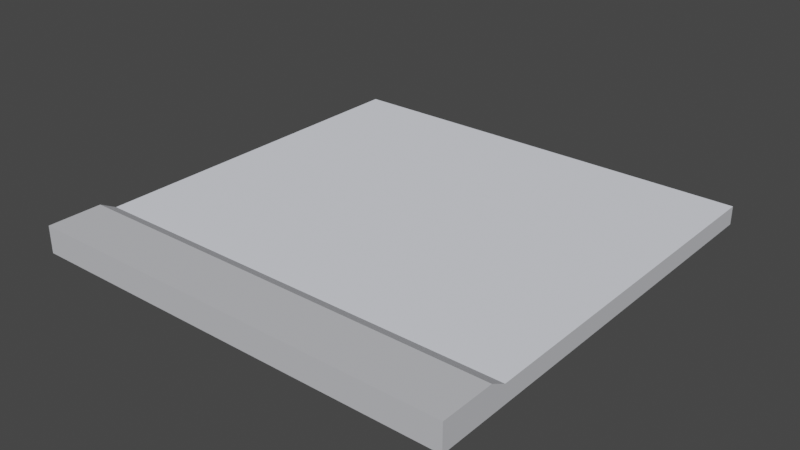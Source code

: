 # Source: terrain_1_side_no_corner.blend  (saved by Blender 3.4.6; exported with 4.5.12 LTS)
import bpy
from mathutils import Matrix  # noqa: F401  (used for matrix-valued properties, if any)

bpy.ops.wm.read_factory_settings(use_empty=True)
scene = bpy.context.scene
scene.name = 'Scene'

# ---- collections
col_collection = bpy.data.collections.new('Collection'); scene.collection.children.link(col_collection)

# ---- materials (node trees are filled in below, after node groups)
mat_metal_002 = bpy.data.materials.new('metal.002')
mat_metal_002.use_transparent_shadow = False
mat_metal_002.diffuse_color = (0.5608, 0.5686, 0.6, 1.0)
mat_metal_002.roughness = 1.0
mat_metallight_002 = bpy.data.materials.new('metalLight.002')
mat_metallight_002.use_transparent_shadow = False
mat_metallight_002.diffuse_color = (0.8235, 0.8471, 0.9216, 1.0)
mat_metallight_002.roughness = 1.0

# ---- material node trees
mat_metal_002.use_nodes = True; mat_metal_002.node_tree.nodes.clear()
_N = mat_metal_002.node_tree.nodes; _L = mat_metal_002.node_tree.links
n0 = _N.new('ShaderNodeBsdfPrincipled'); n0.name = 'Principled BSDF'; n0.location = (0, 300)
n0.distribution = 'GGX'
n0.subsurface_method = 'RANDOM_WALK_SKIN'
n0.inputs[0].default_value = (0.5608, 0.5686, 0.6, 1.0)
n0.inputs[2].default_value = 1.0
n0.inputs[3].default_value = 1.45
n0.inputs[13].default_value = 0.0
n0.inputs[27].default_value = (0.0, 0.0, 0.0, 1.0)
n0.inputs[28].default_value = 1.0
n1 = _N.new('ShaderNodeOutputMaterial'); n1.name = 'Material Output'; n1.location = (280, 300)
_L.new(n0.outputs[0], n1.inputs[0])
n1.is_active_output = True
mat_metallight_002.use_nodes = True; mat_metallight_002.node_tree.nodes.clear()
_N = mat_metallight_002.node_tree.nodes; _L = mat_metallight_002.node_tree.links
n0 = _N.new('ShaderNodeBsdfPrincipled'); n0.name = 'Principled BSDF'; n0.location = (0, 300)
n0.distribution = 'GGX'
n0.subsurface_method = 'RANDOM_WALK_SKIN'
n0.inputs[0].default_value = (0.8235, 0.8471, 0.9216, 1.0)
n0.inputs[2].default_value = 1.0
n0.inputs[3].default_value = 1.45
n0.inputs[13].default_value = 0.0
n0.inputs[27].default_value = (0.0, 0.0, 0.0, 1.0)
n0.inputs[28].default_value = 1.0
n1 = _N.new('ShaderNodeOutputMaterial'); n1.name = 'Material Output'; n1.location = (280, 300)
_L.new(n0.outputs[0], n1.inputs[0])
n1.is_active_output = True

# ---- world
world_world = bpy.data.worlds.new('World'); scene.world = world_world
world_world.use_nodes = True; world_world.node_tree.nodes.clear()
_N = world_world.node_tree.nodes; _L = world_world.node_tree.links
n0 = _N.new('ShaderNodeOutputWorld'); n0.name = 'World Output'; n0.location = (300, 300)
n1 = _N.new('ShaderNodeBackground'); n1.name = 'Background'; n1.location = (10, 300)
n1.inputs[0].default_value = (0.05088, 0.05088, 0.05088, 1.0)
_L.new(n1.outputs[0], n0.inputs[0])
n0.is_active_output = True
world_world.color = (0.05088, 0.05088, 0.05088)
world_world.use_sun_shadow = False
world_world.sun_shadow_jitter_overblur = 0.0

# ---- meshes
me_object_037 = bpy.data.meshes.new('object_037')
me_object_037.from_pydata([(0.5, -0.5, -0.0425), (0.5, 0.5, -0.0425), (-0.5, -0.5, -0.0425), (-0.5, 0.5, -0.0425), (0.5, -0.5, 0.02), (-0.5, -0.5, 0.02), (-0.5, -0.3372, -2.28e-06), (-0.5, -0.3747, 0.02), (0.5, 0.5, -2.142e-06), (-0.5, 0.5, -2.142e-06), (0.5, -0.3747, 0.02), (0.5, -0.3372, -2.28e-06)], [], [(2, 1, 0), (1, 2, 3), (4, 2, 0), (2, 4, 5), (3, 2, 6, 9), (6, 2, 7), (7, 2, 5), (8, 1, 9), (3, 9, 1), (1, 8, 11, 10, 4, 0), (11, 7, 10), (7, 11, 6), (4, 10, 5), (5, 10, 7), (9, 11, 8), (11, 9, 6)])
me_object_037.polygons.foreach_set('material_index', [0, 0, 0, 0, 0, 0, 0, 0, 0, 0, 0, 0, 0, 0, 1, 1])
_uv = me_object_037.uv_layers.new(name='UVMap')
_uv.uv.foreach_set('vector', [-39.37, 39.37, 0.0, 0.0, 0.0, 39.37, 0.0, 0.0, -39.37, 39.37, -39.37, 0.0, 4.251e-14, 2.461, -39.37, 1.276e-12, 4.251e-14, 1.276e-12, -39.37, 1.276e-12, 4.251e-14, 2.461, -39.37, 2.461, 39.37, -1.12e-23, 39.37, -4.609e-13, 39.37, 32.96, 32.96, 1.673, 32.96, 1.673, 39.37, -4.609e-13, 34.44, 2.461, 34.44, 2.461, 39.37, -4.609e-13, 39.37, 2.461, 6.408, 1.673, 0.0, 0.0, 32.96, 1.673, 39.37, -1.12e-23, 32.96, 1.673, 0.0, 0.0, 0.0, 0.0, 6.408, 1.673, 6.408, 32.96, 6.408, 31.54, -3.751e-14, 39.37, 4.251e-14, 1.276e-12, 6.408, 29.87, 39.37, 31.54, 6.408, 31.54, 39.37, 31.54, 6.408, 29.87, 39.37, 29.87, -3.751e-14, 39.37, 6.408, 34.44, 39.37, 39.37, 39.37, 39.37, 6.408, 34.44, 39.37, 34.44, 32.96, -7.546e-12, 6.408, 32.96, 6.408, -1.35e-12, 6.408, 32.96, 32.96, -7.546e-12, 39.37, 32.96])
me_object_037.materials.append(mat_metal_002)
me_object_037.materials.append(mat_metallight_002)
me_object_037.update()
me_object_037.normals_split_custom_set([tuple(v) for v in zip(*[iter([0.0, 1.639e-07, -1.0, 0.0, 1.639e-07, -1.0, 0.0, 1.639e-07, -1.0, 0.0, 1.639e-07, -1.0, 0.0, 1.639e-07, -1.0, 0.0, 1.639e-07, -1.0, 0.0, -1.0, 0.0, 0.0, -1.0, 0.0, 0.0, -1.0, 0.0, 0.0, -1.0, 0.0, 0.0, -1.0, 0.0, 0.0, -1.0, 0.0, -1.0, 0.0, 0.0, -1.0, 0.0, 0.0, -1.0, 0.0, 0.0, -1.0, 0.0, 0.0, -1.0, 0.0, 0.0, -1.0, 0.0, 0.0, -1.0, 0.0, 0.0, -1.0, 0.0, 0.0, -1.0, 0.0, 0.0, -1.0, 0.0, 0.0, 0.0, 1.0, 0.0, 0.0, 1.0, 0.0, 0.0, 1.0, 0.0, 0.0, 1.0, 0.0, 0.0, 1.0, 0.0, 0.0, 1.0, 0.0, 1.0, 0.0, 6.156e-07, 1.0, 0.0, 6.156e-07, 1.0, 0.0, 6.156e-07, 1.0, 0.0, 6.156e-07, 1.0, 0.0, 6.156e-07, 1.0, 0.0, 6.156e-07, 0.0, 0.4709, 0.8822, 0.0, 0.4709, 0.8822, 0.0, 0.4709, 0.8822, 0.0, 0.4709, 0.8822, 0.0, 0.4709, 0.8822, 0.0, 0.4709, 0.8822, 0.0, -1.784e-07, 1.0, 0.0, -1.784e-07, 1.0, 0.0, -1.784e-07, 1.0, 0.0, -1.784e-07, 1.0, 0.0, -1.784e-07, 1.0, 0.0, -1.784e-07, 1.0, 0.0, -1.646e-07, 1.0, 0.0, -1.646e-07, 1.0, 0.0, -1.646e-07, 1.0, 0.0, -1.646e-07, 1.0, 0.0, -1.646e-07, 1.0, 0.0, -1.646e-07, 1.0])] * 3)])

# ---- objects
ob_object_037 = bpy.data.objects.new('object_037', me_object_037)

# ---- transforms, parenting, visibility, modifiers, constraints
ob_object_037.location = (0.0, 0.0, 0.0)

# ---- collection membership
col_collection.objects.link(ob_object_037)

# ---- scene / render settings (as saved in the file)
scene.frame_start = 1; scene.frame_end = 250; scene.frame_set(1)
scene.render.engine = 'BLENDER_EEVEE_NEXT'
scene.cycles.sampling_pattern = 'TABULATED_SOBOL'
scene.cycles.use_light_tree = False
scene.view_settings.view_transform = 'Filmic'
bpy.context.view_layer.update()

# ---- added for rendering (the .blend has no active camera and no usable light): camera, sun
cam_auto = bpy.data.cameras.new('AutoCamera')
cam_auto.lens = 50.0
cam_auto.sensor_width = 36.0
cam_auto.clip_end = 1000.0
ob_auto_camera = bpy.data.objects.new('AutoCamera', cam_auto)
scene.collection.objects.link(ob_auto_camera)
ob_auto_camera.location = (1.30974, -1.57169, 1.03654)
ob_auto_camera.rotation_euler = (1.09748, -7.21219e-08, 0.694738)
scene.camera = ob_auto_camera
light_auto_sun = bpy.data.lights.new('AutoSun', 'SUN')
light_auto_sun.energy = 3.0
light_auto_sun.angle = 0.0523599
ob_auto_sun = bpy.data.objects.new('AutoSun', light_auto_sun)
scene.collection.objects.link(ob_auto_sun)
ob_auto_sun.rotation_euler = (0.872665, 0.174533, 0.523599)
bpy.context.view_layer.update()
